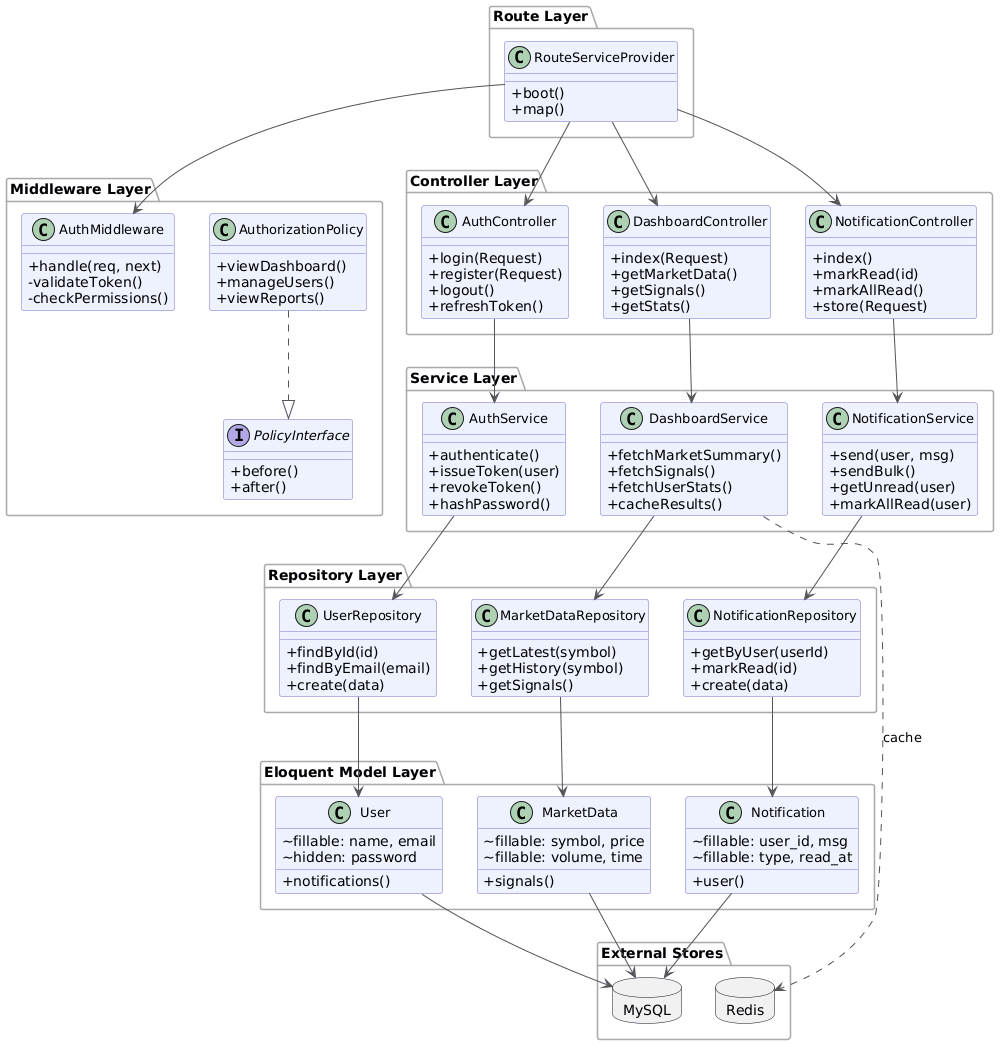

The diagram above was rendered by PlantUML. Its source (embedded in the PNG):
@startuml
allowmixing

skinparam classAttributeIconSize 0
skinparam classFontSize 13
skinparam classBackgroundColor #EEF2FF
skinparam classBorderColor #7C6FCD
skinparam arrowColor #555555
skinparam packageBackgroundColor #F8F8FF
skinparam packageBorderColor #AAAAAA

package "Route Layer" {
  class RouteServiceProvider {
    +boot()
    +map()
  }
}

package "Middleware Layer" {
  class AuthMiddleware {
    +handle(req, next)
    -validateToken()
    -checkPermissions()
  }

  interface PolicyInterface {
    +before()
    +after()
  }

  class AuthorizationPolicy {
    +viewDashboard()
    +manageUsers()
    +viewReports()
  }
}

package "Controller Layer" {
  class AuthController {
    +login(Request)
    +register(Request)
    +logout()
    +refreshToken()
  }

  class DashboardController {
    +index(Request)
    +getMarketData()
    +getSignals()
    +getStats()
  }

  class NotificationController {
    +index()
    +markRead(id)
    +markAllRead()
    +store(Request)
  }
}

package "Service Layer" {
  class AuthService {
    +authenticate()
    +issueToken(user)
    +revokeToken()
    +hashPassword()
  }

  class DashboardService {
    +fetchMarketSummary()
    +fetchSignals()
    +fetchUserStats()
    +cacheResults()
  }

  class NotificationService {
    +send(user, msg)
    +sendBulk()
    +getUnread(user)
    +markAllRead(user)
  }
}

package "Repository Layer" {
  class UserRepository {
    +findById(id)
    +findByEmail(email)
    +create(data)
  }

  class MarketDataRepository {
    +getLatest(symbol)
    +getHistory(symbol)
    +getSignals()
  }

  class NotificationRepository {
    +getByUser(userId)
    +markRead(id)
    +create(data)
  }
}

package "Eloquent Model Layer" {
  class User {
    ~fillable: name, email
    ~hidden: password
    +notifications()
  }

  class MarketData {
    ~fillable: symbol, price
    ~fillable: volume, time
    +signals()
  }

  class Notification {
    ~fillable: user_id, msg
    ~fillable: type, read_at
    +user()
  }
}

package "External Stores" {
  database MySQL
  database Redis
}

' Route → Middleware & Controllers
RouteServiceProvider --> AuthMiddleware
RouteServiceProvider --> AuthController
RouteServiceProvider --> DashboardController
RouteServiceProvider --> NotificationController

' Middleware
AuthorizationPolicy ..|> PolicyInterface

' Controllers → Services
AuthController --> AuthService
DashboardController --> DashboardService
NotificationController --> NotificationService

' Services → Repositories
AuthService --> UserRepository
DashboardService --> MarketDataRepository
NotificationService --> NotificationRepository

' Services → Redis (cache)
DashboardService ..> Redis : cache

' Repositories → Models
UserRepository --> User
MarketDataRepository --> MarketData
NotificationRepository --> Notification

' Models → MySQL
User --> MySQL
MarketData --> MySQL
Notification --> MySQL
@enduml